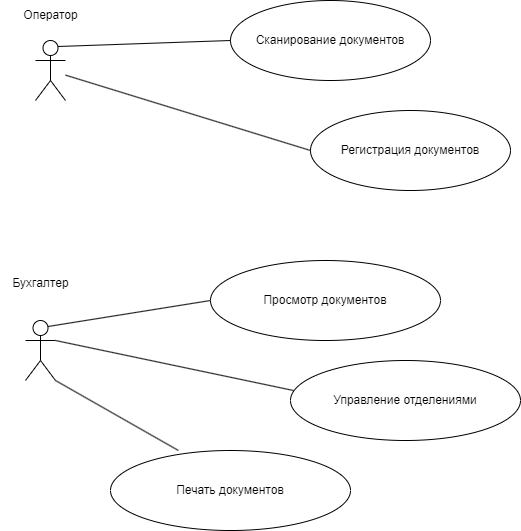

The diagram above was exported from draw.io. Its source (the exported page's mxGraphModel, read from the mxfile embedded in the PNG):
<mxGraphModel dx="1178" dy="790" grid="1" gridSize="10" guides="1" tooltips="1" connect="1" arrows="1" fold="1" page="1" pageScale="1" pageWidth="827" pageHeight="1169" math="0" shadow="0">
  <root>
    <mxCell id="0" />
    <mxCell id="1" parent="0" />
    <mxCell id="YhduldfeC4Kpi9wOy8cH-1" value="Actor" style="shape=umlActor;verticalLabelPosition=bottom;verticalAlign=top;html=1;fontColor=none;noLabel=1;" parent="1" vertex="1">
      <mxGeometry x="55" y="50" width="30" height="60" as="geometry" />
    </mxCell>
    <mxCell id="YhduldfeC4Kpi9wOy8cH-2" value="Сканирование документов" style="ellipse;whiteSpace=wrap;html=1;" parent="1" vertex="1">
      <mxGeometry x="250" y="10" width="200" height="80" as="geometry" />
    </mxCell>
    <mxCell id="YhduldfeC4Kpi9wOy8cH-3" value="Регистрация документов" style="ellipse;whiteSpace=wrap;html=1;" parent="1" vertex="1">
      <mxGeometry x="330" y="120" width="200" height="80" as="geometry" />
    </mxCell>
    <mxCell id="YhduldfeC4Kpi9wOy8cH-7" value="" style="endArrow=none;html=1;rounded=0;exitX=0;exitY=0.5;exitDx=0;exitDy=0;" parent="1" source="YhduldfeC4Kpi9wOy8cH-3" target="YhduldfeC4Kpi9wOy8cH-1" edge="1">
      <mxGeometry width="50" height="50" relative="1" as="geometry">
        <mxPoint x="390" y="400" as="sourcePoint" />
        <mxPoint x="440" y="350" as="targetPoint" />
      </mxGeometry>
    </mxCell>
    <mxCell id="YhduldfeC4Kpi9wOy8cH-9" value="" style="endArrow=none;html=1;rounded=0;entryX=0.75;entryY=0.1;entryDx=0;entryDy=0;entryPerimeter=0;exitX=0;exitY=0.5;exitDx=0;exitDy=0;" parent="1" source="YhduldfeC4Kpi9wOy8cH-2" target="YhduldfeC4Kpi9wOy8cH-1" edge="1">
      <mxGeometry width="50" height="50" relative="1" as="geometry">
        <mxPoint x="390" y="400" as="sourcePoint" />
        <mxPoint x="440" y="350" as="targetPoint" />
      </mxGeometry>
    </mxCell>
    <mxCell id="y7F12mI_gzfzP3bDr2lU-1" value="Оператор" style="text;html=1;align=center;verticalAlign=middle;resizable=0;points=[];autosize=1;strokeColor=none;fillColor=none;" parent="1" vertex="1">
      <mxGeometry x="30" y="10" width="80" height="30" as="geometry" />
    </mxCell>
    <mxCell id="y7F12mI_gzfzP3bDr2lU-2" value="Actor" style="shape=umlActor;verticalLabelPosition=bottom;verticalAlign=top;html=1;outlineConnect=0;fontColor=none;noLabel=1;" parent="1" vertex="1">
      <mxGeometry x="45" y="330" width="30" height="60" as="geometry" />
    </mxCell>
    <mxCell id="y7F12mI_gzfzP3bDr2lU-3" value="Просмотр документов" style="ellipse;whiteSpace=wrap;html=1;" parent="1" vertex="1">
      <mxGeometry x="230" y="270" width="230" height="80" as="geometry" />
    </mxCell>
    <mxCell id="y7F12mI_gzfzP3bDr2lU-4" value="Управление отделениями " style="ellipse;whiteSpace=wrap;html=1;" parent="1" vertex="1">
      <mxGeometry x="310" y="370" width="230" height="80" as="geometry" />
    </mxCell>
    <mxCell id="y7F12mI_gzfzP3bDr2lU-6" value="Бухгалтер" style="text;html=1;align=center;verticalAlign=middle;resizable=0;points=[];autosize=1;strokeColor=none;fillColor=none;" parent="1" vertex="1">
      <mxGeometry x="20" y="278" width="80" height="30" as="geometry" />
    </mxCell>
    <mxCell id="y7F12mI_gzfzP3bDr2lU-7" value="Печать документов" style="ellipse;whiteSpace=wrap;html=1;" parent="1" vertex="1">
      <mxGeometry x="130" y="460" width="240" height="80" as="geometry" />
    </mxCell>
    <mxCell id="y7F12mI_gzfzP3bDr2lU-8" value="" style="endArrow=none;html=1;rounded=0;entryX=0.75;entryY=0.1;entryDx=0;entryDy=0;entryPerimeter=0;exitX=0;exitY=0.5;exitDx=0;exitDy=0;" parent="1" source="y7F12mI_gzfzP3bDr2lU-3" target="y7F12mI_gzfzP3bDr2lU-2" edge="1">
      <mxGeometry width="50" height="50" relative="1" as="geometry">
        <mxPoint x="390" y="410" as="sourcePoint" />
        <mxPoint x="440" y="360" as="targetPoint" />
      </mxGeometry>
    </mxCell>
    <mxCell id="y7F12mI_gzfzP3bDr2lU-9" value="" style="endArrow=none;html=1;rounded=0;entryX=1;entryY=0.3333333333333333;entryDx=0;entryDy=0;entryPerimeter=0;exitX=0.013;exitY=0.375;exitDx=0;exitDy=0;exitPerimeter=0;" parent="1" source="y7F12mI_gzfzP3bDr2lU-4" target="y7F12mI_gzfzP3bDr2lU-2" edge="1">
      <mxGeometry width="50" height="50" relative="1" as="geometry">
        <mxPoint x="390" y="410" as="sourcePoint" />
        <mxPoint x="440" y="360" as="targetPoint" />
      </mxGeometry>
    </mxCell>
    <mxCell id="y7F12mI_gzfzP3bDr2lU-10" value="" style="endArrow=none;html=1;rounded=0;entryX=1;entryY=1;entryDx=0;entryDy=0;entryPerimeter=0;exitX=0.283;exitY=0;exitDx=0;exitDy=0;exitPerimeter=0;" parent="1" source="y7F12mI_gzfzP3bDr2lU-7" target="y7F12mI_gzfzP3bDr2lU-2" edge="1">
      <mxGeometry width="50" height="50" relative="1" as="geometry">
        <mxPoint x="390" y="410" as="sourcePoint" />
        <mxPoint x="440" y="360" as="targetPoint" />
      </mxGeometry>
    </mxCell>
  </root>
</mxGraphModel>